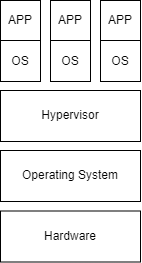

The diagram above was exported from draw.io. Its source (the exported page's mxGraphModel, read from the mxfile embedded in the PNG):
<mxGraphModel dx="724" dy="428" grid="1" gridSize="10" guides="1" tooltips="1" connect="1" arrows="1" fold="1" page="1" pageScale="1" pageWidth="1169" pageHeight="827" math="0" shadow="0">
  <root>
    <mxCell id="0" />
    <mxCell id="1" parent="0" />
    <mxCell id="2" value="Operating System" style="rounded=0;whiteSpace=wrap;html=1;" vertex="1" parent="1">
      <mxGeometry x="560" y="350" width="140" height="51" as="geometry" />
    </mxCell>
    <mxCell id="3" value="Hypervisor" style="rounded=0;whiteSpace=wrap;html=1;" vertex="1" parent="1">
      <mxGeometry x="560" y="290" width="140" height="51" as="geometry" />
    </mxCell>
    <mxCell id="4" value="APP" style="rounded=0;whiteSpace=wrap;html=1;" vertex="1" parent="1">
      <mxGeometry x="560" y="200" width="40" height="40" as="geometry" />
    </mxCell>
    <mxCell id="5" value="OS" style="rounded=0;whiteSpace=wrap;html=1;" vertex="1" parent="1">
      <mxGeometry x="560" y="240" width="40" height="41" as="geometry" />
    </mxCell>
    <mxCell id="6" value="APP" style="rounded=0;whiteSpace=wrap;html=1;" vertex="1" parent="1">
      <mxGeometry x="610" y="200" width="40" height="40" as="geometry" />
    </mxCell>
    <mxCell id="7" value="OS" style="rounded=0;whiteSpace=wrap;html=1;" vertex="1" parent="1">
      <mxGeometry x="610" y="240" width="40" height="41" as="geometry" />
    </mxCell>
    <mxCell id="8" value="APP" style="rounded=0;whiteSpace=wrap;html=1;" vertex="1" parent="1">
      <mxGeometry x="660" y="200" width="40" height="40" as="geometry" />
    </mxCell>
    <mxCell id="9" value="OS" style="rounded=0;whiteSpace=wrap;html=1;" vertex="1" parent="1">
      <mxGeometry x="660" y="240" width="40" height="41" as="geometry" />
    </mxCell>
    <mxCell id="10" value="Hardware" style="rounded=0;whiteSpace=wrap;html=1;" vertex="1" parent="1">
      <mxGeometry x="560" y="410.5" width="140" height="51" as="geometry" />
    </mxCell>
  </root>
</mxGraphModel>